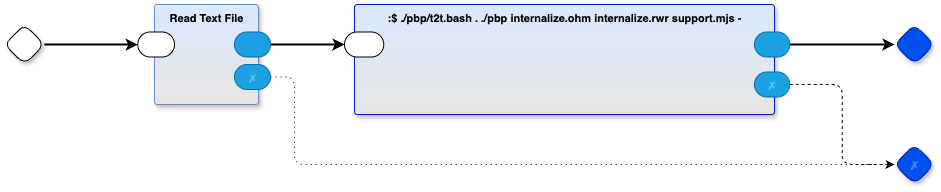

The diagram above was exported from draw.io. Its source (the exported page's mxGraphModel, read from the mxfile embedded in the PNG):
<mxGraphModel dx="1141" dy="777" grid="1" gridSize="10" guides="1" tooltips="1" connect="1" arrows="1" fold="1" page="1" pageScale="1" pageWidth="1100" pageHeight="850" math="0" shadow="0">
  <root>
    <mxCell id="0" />
    <mxCell id="1" parent="0" />
    <mxCell id="3MuPrifpdoukRQDODm-H-1" value="" style="rhombus;whiteSpace=wrap;html=1;rounded=1;fontStyle=1;glass=0;sketch=0;fontSize=12;points=[[0,0.5,0,0,0],[0.5,0,0,0,0],[0.5,1,0,0,0],[1,0.5,0,0,0]];shadow=1;fontFamily=Helvetica;fontColor=default;" parent="1" vertex="1">
      <mxGeometry x="70" y="100" width="40" height="40" as="geometry" />
    </mxCell>
    <mxCell id="3MuPrifpdoukRQDODm-H-2" value="" style="rhombus;whiteSpace=wrap;html=1;rounded=1;fontStyle=1;glass=0;sketch=0;fontSize=12;points=[[0,0.5,0,0,0],[0.5,0,0,0,0],[0.5,1,0,0,0],[1,0.5,0,0,0]];shadow=1;fillColor=#0050ef;fontColor=#ffffff;strokeColor=#001DBC;fontFamily=Helvetica;" parent="1" vertex="1">
      <mxGeometry x="960" y="100" width="40" height="40" as="geometry" />
    </mxCell>
    <mxCell id="3MuPrifpdoukRQDODm-H-3" value="✗" style="rhombus;whiteSpace=wrap;html=1;rounded=1;fillColor=#0050ef;fontColor=#ffffff;strokeColor=#001DBC;fontStyle=1;glass=0;sketch=0;fontSize=12;points=[[0,0.5,0,0,0],[0.5,0,0,0,0],[0.5,1,0,0,0],[1,0.5,0,0,0]];shadow=1;textOpacity=30;" parent="1" vertex="1">
      <mxGeometry x="960" y="220" width="40" height="40" as="geometry" />
    </mxCell>
    <mxCell id="3MuPrifpdoukRQDODm-H-4" style="edgeStyle=orthogonalEdgeStyle;rounded=1;orthogonalLoop=1;jettySize=auto;html=1;exitX=1;exitY=0.5;exitDx=0;exitDy=0;exitPerimeter=0;strokeWidth=2;entryX=0;entryY=0.5;entryDx=0;entryDy=0;entryPerimeter=0;curved=0;" parent="1" source="HE7TD9ziVAlF4Y8JAiEa-3" target="3MuPrifpdoukRQDODm-H-2" edge="1">
      <mxGeometry relative="1" as="geometry">
        <mxPoint x="710" y="120" as="targetPoint" />
      </mxGeometry>
    </mxCell>
    <mxCell id="3MuPrifpdoukRQDODm-H-9" style="edgeStyle=orthogonalEdgeStyle;rounded=1;orthogonalLoop=1;jettySize=auto;html=1;entryX=0;entryY=0.5;entryDx=0;entryDy=0;entryPerimeter=0;strokeWidth=2;curved=0;" parent="1" source="3MuPrifpdoukRQDODm-H-1" target="KmXl8bCt_VQq6XD6mFOg-2" edge="1">
      <mxGeometry relative="1" as="geometry" />
    </mxCell>
    <mxCell id="3MuPrifpdoukRQDODm-H-10" style="edgeStyle=orthogonalEdgeStyle;rounded=1;orthogonalLoop=1;jettySize=auto;html=1;entryX=0;entryY=0.5;entryDx=0;entryDy=0;entryPerimeter=0;strokeWidth=2;curved=0;exitX=1;exitY=0.5;exitDx=0;exitDy=0;exitPerimeter=0;" parent="1" source="KmXl8bCt_VQq6XD6mFOg-3" target="HE7TD9ziVAlF4Y8JAiEa-2" edge="1">
      <mxGeometry relative="1" as="geometry" />
    </mxCell>
    <mxCell id="3MuPrifpdoukRQDODm-H-11" style="edgeStyle=orthogonalEdgeStyle;rounded=1;orthogonalLoop=1;jettySize=auto;html=1;exitX=1;exitY=0.5;exitDx=0;exitDy=0;exitPerimeter=0;entryX=0;entryY=0.5;entryDx=0;entryDy=0;entryPerimeter=0;curved=0;dashed=1;dashPattern=1 4;" parent="1" source="KmXl8bCt_VQq6XD6mFOg-4" target="3MuPrifpdoukRQDODm-H-3" edge="1">
      <mxGeometry relative="1" as="geometry">
        <Array as="points">
          <mxPoint x="360" y="153" />
          <mxPoint x="360" y="240" />
        </Array>
      </mxGeometry>
    </mxCell>
    <mxCell id="3MuPrifpdoukRQDODm-H-16" style="edgeStyle=orthogonalEdgeStyle;rounded=1;orthogonalLoop=1;jettySize=auto;html=1;exitX=1;exitY=0.5;exitDx=0;exitDy=0;exitPerimeter=0;entryX=0;entryY=0.5;entryDx=0;entryDy=0;entryPerimeter=0;curved=0;dashed=1;" parent="1" source="HE7TD9ziVAlF4Y8JAiEa-4" target="3MuPrifpdoukRQDODm-H-3" edge="1">
      <mxGeometry relative="1" as="geometry" />
    </mxCell>
    <mxCell id="KmXl8bCt_VQq6XD6mFOg-1" value="Read Text File" style="rounded=1;whiteSpace=wrap;html=1;container=1;recursiveResize=0;verticalAlign=top;arcSize=6;fontStyle=1;autosize=0;points=[];absoluteArcSize=1;shadow=1;strokeColor=#6c8ebf;fillColor=#dae8fc;fontFamily=Helvetica;fontSize=11;gradientColor=#E6E6E6;fontColor=default;labelBackgroundColor=none;" parent="1" vertex="1">
      <mxGeometry x="220" y="80" width="104" height="100" as="geometry">
        <mxRectangle x="-98" y="-1230" width="99" height="26" as="alternateBounds" />
      </mxGeometry>
    </mxCell>
    <mxCell id="KmXl8bCt_VQq6XD6mFOg-2" value="" style="rounded=1;whiteSpace=wrap;html=1;sketch=0;points=[[0,0.5,0,0,0],[1,0.5,0,0,0]];arcSize=50;fontFamily=Helvetica;fontSize=11;fontColor=default;labelBackgroundColor=none;" parent="KmXl8bCt_VQq6XD6mFOg-1" vertex="1">
      <mxGeometry x="-16.75" y="27.5" width="36.75" height="25" as="geometry" />
    </mxCell>
    <mxCell id="KmXl8bCt_VQq6XD6mFOg-3" value="" style="rounded=1;whiteSpace=wrap;html=1;sketch=0;points=[[0,0.5,0,0,0],[1,0.5,0,0,0]];fillColor=#1ba1e2;fontColor=#ffffff;strokeColor=#006EAF;arcSize=50;fontFamily=Helvetica;fontSize=11;labelBackgroundColor=none;" parent="KmXl8bCt_VQq6XD6mFOg-1" vertex="1">
      <mxGeometry x="80" y="27.5" width="36" height="25" as="geometry" />
    </mxCell>
    <mxCell id="KmXl8bCt_VQq6XD6mFOg-4" value="✗" style="rounded=1;whiteSpace=wrap;html=1;sketch=0;points=[[0,0.5,0,0,0],[1,0.5,0,0,0]];fillColor=#1ba1e2;fontColor=#ffffff;strokeColor=#006EAF;arcSize=50;fontFamily=Helvetica;fontSize=11;textOpacity=30;labelBackgroundColor=none;" parent="KmXl8bCt_VQq6XD6mFOg-1" vertex="1">
      <mxGeometry x="80" y="60" width="36" height="25" as="geometry" />
    </mxCell>
    <mxCell id="HE7TD9ziVAlF4Y8JAiEa-1" value=":$ ./pbp/t2t.bash . ./pbp internalize.ohm internalize.rwr support.mjs -" style="rounded=1;sketch=0;container=1;recursiveResize=0;verticalAlign=top;arcSize=6;fontStyle=1;autosize=0;points=[];absoluteArcSize=1;shadow=1;strokeColor=#001DBC;fillColor=#DAE8FC;fontColor=#000000;fontFamily=Helvetica;fontSize=11;gradientColor=#E6E6E6;" parent="1" vertex="1">
      <mxGeometry x="420" y="80" width="420" height="110" as="geometry">
        <mxRectangle x="-98" y="-1230" width="99" height="26" as="alternateBounds" />
      </mxGeometry>
    </mxCell>
    <mxCell id="HE7TD9ziVAlF4Y8JAiEa-2" value="" style="rounded=1;whiteSpace=wrap;html=1;sketch=0;points=[[0,0.5,0,0,0],[1,0.5,0,0,0]];arcSize=50;fontFamily=Helvetica;fontSize=11;fontColor=default;" parent="HE7TD9ziVAlF4Y8JAiEa-1" vertex="1">
      <mxGeometry x="-10" y="27.5" width="39.25" height="25" as="geometry" />
    </mxCell>
    <mxCell id="HE7TD9ziVAlF4Y8JAiEa-3" value="" style="rounded=1;whiteSpace=wrap;html=1;sketch=0;points=[[0,0.5,0,0,0],[1,0.5,0,0,0]];fillColor=#1ba1e2;fontColor=#ffffff;strokeColor=#006EAF;arcSize=50;fontFamily=Helvetica;fontSize=11;" parent="HE7TD9ziVAlF4Y8JAiEa-1" vertex="1">
      <mxGeometry x="400" y="27.5" width="35.25" height="25" as="geometry" />
    </mxCell>
    <mxCell id="HE7TD9ziVAlF4Y8JAiEa-4" value="✗" style="rounded=1;whiteSpace=wrap;html=1;sketch=0;points=[[0,0.5,0,0,0],[1,0.5,0,0,0]];fillColor=#1ba1e2;fontColor=#ffffff;strokeColor=#006EAF;arcSize=50;fontFamily=Helvetica;fontSize=11;textOpacity=30;" parent="HE7TD9ziVAlF4Y8JAiEa-1" vertex="1">
      <mxGeometry x="400" y="67.5" width="35.25" height="25" as="geometry" />
    </mxCell>
  </root>
</mxGraphModel>